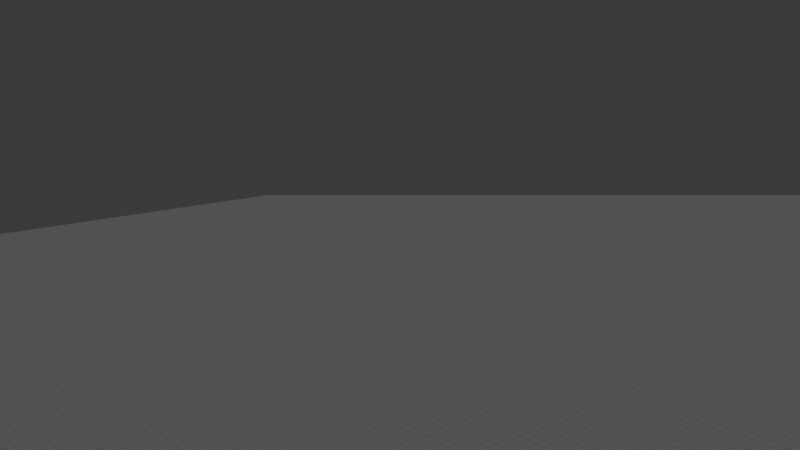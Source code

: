# Source: SceneData.blend  (saved by Blender 4.4.30; exported with 4.5.12 LTS)
import bpy
from mathutils import Matrix  # noqa: F401  (used for matrix-valued properties, if any)

bpy.ops.wm.read_factory_settings(use_empty=True)
scene = bpy.context.scene
scene.name = 'Scene'

# ---- collections
col_collection = bpy.data.collections.new('Collection'); scene.collection.children.link(col_collection)

# ---- images (referenced by path relative to the original .blend; pixels are not part of the script)
import os
ASSET_DIR = os.environ.get("B2B_ASSET_DIR", "")  # directory of the original .blend (textures are referenced by path, not embedded)
HERE = os.path.dirname(os.path.abspath(__file__))  # packed textures are extracted next to this script under _unpacked/

def load_image(name, relpath, width, height, colorspace="sRGB"):
    """Load a texture the original file referenced (path relative to the .blend, or extracted next to this script)."""
    p = next((c for c in (os.path.join(HERE, relpath), os.path.join(ASSET_DIR, relpath)) if relpath and os.path.exists(c)), "")
    if p:
        img = bpy.data.images.load(p, check_existing=True)
        img.name = name
    else:  # same state as the original file: an image datablock whose file is absent (Cycles renders it pink)
        img = bpy.data.images.new(name, width, height)
        img.source = "FILE"
        img.filepath = "//" + (relpath or name)
    img.colorspace_settings.name = colorspace
    return img
img_ground = load_image('Ground', '_unpacked/Ground.25cf43fd.png', 256, 256, 'sRGB')

# ---- materials (node trees are filled in below, after node groups)
mat_material_001 = bpy.data.materials.new('Material.001')

# ---- material node trees
mat_material_001.use_nodes = True; mat_material_001.node_tree.nodes.clear()
_N = mat_material_001.node_tree.nodes; _L = mat_material_001.node_tree.links
n0 = _N.new('ShaderNodeBsdfPrincipled'); n0.name = 'プリンシプルBSDF'; n0.location = (10, 300)
n1 = _N.new('ShaderNodeOutputMaterial'); n1.name = 'マテリアル出力'; n1.location = (300, 300)
n2 = _N.new('ShaderNodeTexImage'); n2.name = '画像テクスチャ'; n2.location = (-440, 210)
n2.label = 'BASE COLOR'
n2.image = img_ground
n3 = _N.new('ShaderNodeMapping'); n3.name = 'マッピング'; n3.location = (-700, 240)
n3.inputs[3].default_value = (100.0, 100.0, 1.0)
n4 = _N.new('ShaderNodeUVMap'); n4.name = 'UVマップ'; n4.location = (-960, 140)
n4.uv_map = 'UVMap'
_L.new(n0.outputs[0], n1.inputs[0])
_L.new(n2.outputs[0], n0.inputs[0])
_L.new(n3.outputs[0], n2.inputs[0])
_L.new(n4.outputs[0], n3.inputs[0])
n1.is_active_output = True

# ---- world
world_world = bpy.data.worlds.new('World'); scene.world = world_world
world_world.use_nodes = True; world_world.node_tree.nodes.clear()
_N = world_world.node_tree.nodes; _L = world_world.node_tree.links
n0 = _N.new('ShaderNodeOutputWorld'); n0.name = 'World Output'; n0.location = (300, 300)
n1 = _N.new('ShaderNodeBackground'); n1.name = 'Background'; n1.location = (10, 300)
n1.inputs[0].default_value = (0.05088, 0.05088, 0.05088, 1.0)
_L.new(n1.outputs[0], n0.inputs[0])
n0.is_active_output = True
world_world.color = (0.05088, 0.05088, 0.05088)
world_world.sun_shadow_jitter_overblur = 0.0

# ---- cameras
cam_camera = bpy.data.cameras.new('Camera')
cam_camera.clip_end = 100.0
cam_camera.ortho_scale = 7.314

# ---- meshes
me_plane = bpy.data.meshes.new('Plane')
me_plane.from_pydata([(50.0, 50.0, 4.371e-06), (-50.0, 50.0, 4.371e-06), (50.0, -50.0, -4.371e-06), (-50.0, -50.0, -4.371e-06)], [], [(1, 2, 0), (1, 3, 2)])
_uv = me_plane.uv_layers.new(name='UVMap')
_uv.uv.foreach_set('vector', [1.0, 0.0, 0.0, 1.0, 0.0, 0.0, 1.0, 0.0, 1.0, 1.0, 0.0, 1.0])
me_plane.materials.append(mat_material_001)
me_plane.update()
me_plane.normals_split_custom_set([tuple(v) for v in zip(*[iter([0.0, -8.742e-08, 1.0, 0.0, -8.742e-08, 1.0, 0.0, -8.742e-08, 1.0, 0.0, -8.742e-08, 1.0, 0.0, -8.742e-08, 1.0, 0.0, -8.742e-08, 1.0])] * 3)])

# ---- objects
ob_camera = bpy.data.objects.new('Camera', cam_camera)
ob_ground = bpy.data.objects.new('ground', me_plane)
ob_cp = bpy.data.objects.new('CP', None)
ob_cp_001 = bpy.data.objects.new('CP.001', None)
ob_cp_002 = bpy.data.objects.new('CP.002', None)
ob_cp_003 = bpy.data.objects.new('CP.003', None)
ob_cp_004 = bpy.data.objects.new('CP.004', None)
ob_cp_005 = bpy.data.objects.new('CP.005', None)

# ---- transforms, parenting, visibility, modifiers, constraints
ob_camera.location = (36.49, -50.0, 22.31)
ob_camera.rotation_euler = (1.319, 0.0, 0.9546)
ob_camera.lock_rotations_4d = False
ob_camera.empty_display_type = 'ARROWS'
ob_camera.color = (0.0, 0.0, 0.0, 0.0)
ob_camera.display_type = 'WIRE'
ob_camera.lineart.crease_threshold = 0.0
ob_ground.location = (0.0, 0.0, 0.0)
ob_ground.rotation_mode = 'QUATERNION'
ob_ground.rotation_quaternion = (1.0, 0.0, 0.0, 0.0)
ob_cp.location = (36.49, -50.0, 22.31)
ob_cp_001.location = (36.49, -40.0, 22.31)
ob_cp_002.location = (36.49, -30.0, 22.31)
ob_cp_003.location = (36.49, -20.0, 22.31)
ob_cp_004.location = (36.49, -10.0, 22.31)
ob_cp_005.location = (0.0, 0.0, 5.0)

# ---- collection membership
col_collection.objects.link(ob_camera)
col_collection.objects.link(ob_ground)
col_collection.objects.link(ob_cp)
col_collection.objects.link(ob_cp_001)
col_collection.objects.link(ob_cp_002)
col_collection.objects.link(ob_cp_003)
col_collection.objects.link(ob_cp_004)
col_collection.objects.link(ob_cp_005)

# ---- scene / render settings (as saved in the file)
scene.camera = ob_camera
scene.frame_start = 1; scene.frame_end = 250; scene.frame_set(126)
scene.render.engine = 'BLENDER_EEVEE_NEXT'
bpy.context.view_layer.update()

# ---- added for rendering (the .blend has no usable light): sun
light_auto_sun = bpy.data.lights.new('AutoSun', 'SUN')
light_auto_sun.energy = 3.0
light_auto_sun.angle = 0.0523599
ob_auto_sun = bpy.data.objects.new('AutoSun', light_auto_sun)
scene.collection.objects.link(ob_auto_sun)
ob_auto_sun.rotation_euler = (0.872665, 0.174533, 0.523599)
bpy.context.view_layer.update()
